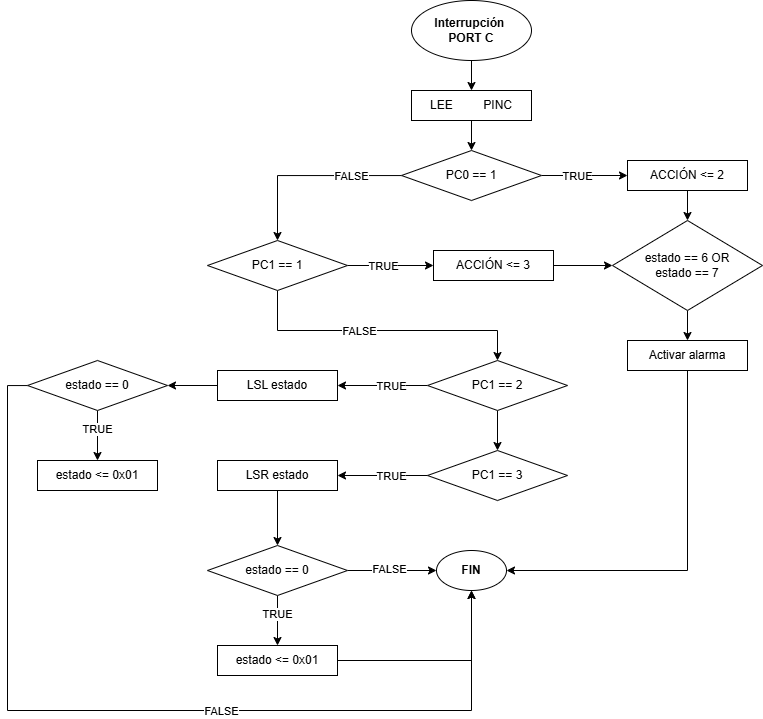

The diagram above was exported from draw.io. Its source (the exported page's mxGraphModel, read from the mxfile embedded in the PNG):
<mxGraphModel dx="2512" dy="920" grid="1" gridSize="10" guides="1" tooltips="1" connect="1" arrows="1" fold="1" page="1" pageScale="1" pageWidth="827" pageHeight="1169" math="0" shadow="0">
  <root>
    <mxCell id="0" />
    <mxCell id="1" parent="0" />
    <mxCell id="UCX6jdzulmZMe2egG1ap-4" style="edgeStyle=orthogonalEdgeStyle;rounded=0;orthogonalLoop=1;jettySize=auto;html=1;exitX=0.5;exitY=1;exitDx=0;exitDy=0;entryX=0.5;entryY=0;entryDx=0;entryDy=0;" edge="1" parent="1" source="UCX6jdzulmZMe2egG1ap-1" target="UCX6jdzulmZMe2egG1ap-3">
      <mxGeometry relative="1" as="geometry" />
    </mxCell>
    <mxCell id="UCX6jdzulmZMe2egG1ap-1" value="Interrupción&amp;nbsp;&lt;div&gt;PORT C&lt;/div&gt;" style="ellipse;whiteSpace=wrap;html=1;fontStyle=1" vertex="1" parent="1">
      <mxGeometry x="354" y="30" width="120" height="60" as="geometry" />
    </mxCell>
    <mxCell id="UCX6jdzulmZMe2egG1ap-2" value="&lt;b&gt;FIN&lt;/b&gt;" style="ellipse;whiteSpace=wrap;html=1;" vertex="1" parent="1">
      <mxGeometry x="379" y="580" width="70" height="40" as="geometry" />
    </mxCell>
    <mxCell id="UCX6jdzulmZMe2egG1ap-8" style="edgeStyle=orthogonalEdgeStyle;rounded=0;orthogonalLoop=1;jettySize=auto;html=1;" edge="1" parent="1" source="UCX6jdzulmZMe2egG1ap-3" target="UCX6jdzulmZMe2egG1ap-5">
      <mxGeometry relative="1" as="geometry" />
    </mxCell>
    <mxCell id="UCX6jdzulmZMe2egG1ap-3" value="LEE&amp;nbsp;&lt;span style=&quot;white-space: pre;&quot;&gt;&#09;&lt;/span&gt;PINC" style="rounded=0;whiteSpace=wrap;html=1;" vertex="1" parent="1">
      <mxGeometry x="354" y="120" width="120" height="30" as="geometry" />
    </mxCell>
    <mxCell id="UCX6jdzulmZMe2egG1ap-7" style="edgeStyle=orthogonalEdgeStyle;rounded=0;orthogonalLoop=1;jettySize=auto;html=1;entryX=0;entryY=0.5;entryDx=0;entryDy=0;" edge="1" parent="1" source="UCX6jdzulmZMe2egG1ap-5" target="UCX6jdzulmZMe2egG1ap-6">
      <mxGeometry relative="1" as="geometry" />
    </mxCell>
    <mxCell id="UCX6jdzulmZMe2egG1ap-9" value="TRUE" style="edgeLabel;html=1;align=center;verticalAlign=middle;resizable=0;points=[];" vertex="1" connectable="0" parent="UCX6jdzulmZMe2egG1ap-7">
      <mxGeometry x="-0.186" relative="1" as="geometry">
        <mxPoint as="offset" />
      </mxGeometry>
    </mxCell>
    <mxCell id="UCX6jdzulmZMe2egG1ap-19" style="edgeStyle=orthogonalEdgeStyle;rounded=0;orthogonalLoop=1;jettySize=auto;html=1;entryX=0.5;entryY=0;entryDx=0;entryDy=0;" edge="1" parent="1" source="UCX6jdzulmZMe2egG1ap-5" target="UCX6jdzulmZMe2egG1ap-17">
      <mxGeometry relative="1" as="geometry" />
    </mxCell>
    <mxCell id="UCX6jdzulmZMe2egG1ap-26" value="FALSE" style="edgeLabel;html=1;align=center;verticalAlign=middle;resizable=0;points=[];" vertex="1" connectable="0" parent="UCX6jdzulmZMe2egG1ap-19">
      <mxGeometry x="-0.4709" relative="1" as="geometry">
        <mxPoint as="offset" />
      </mxGeometry>
    </mxCell>
    <mxCell id="UCX6jdzulmZMe2egG1ap-5" value="PC0 == 1" style="rhombus;whiteSpace=wrap;html=1;" vertex="1" parent="1">
      <mxGeometry x="344" y="180" width="140" height="50" as="geometry" />
    </mxCell>
    <mxCell id="UCX6jdzulmZMe2egG1ap-12" value="" style="edgeStyle=orthogonalEdgeStyle;rounded=0;orthogonalLoop=1;jettySize=auto;html=1;" edge="1" parent="1" source="UCX6jdzulmZMe2egG1ap-6" target="UCX6jdzulmZMe2egG1ap-10">
      <mxGeometry relative="1" as="geometry" />
    </mxCell>
    <mxCell id="UCX6jdzulmZMe2egG1ap-6" value="ACCIÓN &amp;lt;= 2" style="rounded=0;whiteSpace=wrap;html=1;" vertex="1" parent="1">
      <mxGeometry x="570" y="190" width="120" height="30" as="geometry" />
    </mxCell>
    <mxCell id="UCX6jdzulmZMe2egG1ap-14" value="" style="edgeStyle=orthogonalEdgeStyle;rounded=0;orthogonalLoop=1;jettySize=auto;html=1;" edge="1" parent="1" source="UCX6jdzulmZMe2egG1ap-10" target="UCX6jdzulmZMe2egG1ap-13">
      <mxGeometry relative="1" as="geometry" />
    </mxCell>
    <mxCell id="UCX6jdzulmZMe2egG1ap-10" value="estado == 6 OR&lt;div&gt;estado == 7&lt;/div&gt;" style="rhombus;whiteSpace=wrap;html=1;" vertex="1" parent="1">
      <mxGeometry x="555" y="250" width="150" height="90" as="geometry" />
    </mxCell>
    <mxCell id="UCX6jdzulmZMe2egG1ap-21" style="edgeStyle=orthogonalEdgeStyle;rounded=0;orthogonalLoop=1;jettySize=auto;html=1;entryX=1;entryY=0.5;entryDx=0;entryDy=0;" edge="1" parent="1" source="UCX6jdzulmZMe2egG1ap-13" target="UCX6jdzulmZMe2egG1ap-2">
      <mxGeometry relative="1" as="geometry">
        <Array as="points">
          <mxPoint x="630" y="600" />
        </Array>
      </mxGeometry>
    </mxCell>
    <mxCell id="UCX6jdzulmZMe2egG1ap-13" value="Activar alarma" style="rounded=0;whiteSpace=wrap;html=1;" vertex="1" parent="1">
      <mxGeometry x="570" y="370" width="120" height="30" as="geometry" />
    </mxCell>
    <mxCell id="UCX6jdzulmZMe2egG1ap-15" style="edgeStyle=orthogonalEdgeStyle;rounded=0;orthogonalLoop=1;jettySize=auto;html=1;entryX=0;entryY=0.5;entryDx=0;entryDy=0;" edge="1" parent="1" source="UCX6jdzulmZMe2egG1ap-17" target="UCX6jdzulmZMe2egG1ap-18">
      <mxGeometry relative="1" as="geometry" />
    </mxCell>
    <mxCell id="UCX6jdzulmZMe2egG1ap-16" value="TRUE" style="edgeLabel;html=1;align=center;verticalAlign=middle;resizable=0;points=[];" vertex="1" connectable="0" parent="UCX6jdzulmZMe2egG1ap-15">
      <mxGeometry x="-0.186" relative="1" as="geometry">
        <mxPoint as="offset" />
      </mxGeometry>
    </mxCell>
    <mxCell id="UCX6jdzulmZMe2egG1ap-27" value="" style="edgeStyle=orthogonalEdgeStyle;rounded=0;orthogonalLoop=1;jettySize=auto;html=1;" edge="1" parent="1" source="UCX6jdzulmZMe2egG1ap-17" target="UCX6jdzulmZMe2egG1ap-24">
      <mxGeometry relative="1" as="geometry">
        <Array as="points">
          <mxPoint x="220" y="360" />
          <mxPoint x="440" y="360" />
        </Array>
      </mxGeometry>
    </mxCell>
    <mxCell id="UCX6jdzulmZMe2egG1ap-28" value="FALSE" style="edgeLabel;html=1;align=center;verticalAlign=middle;resizable=0;points=[];" vertex="1" connectable="0" parent="UCX6jdzulmZMe2egG1ap-27">
      <mxGeometry x="-0.1667" relative="1" as="geometry">
        <mxPoint as="offset" />
      </mxGeometry>
    </mxCell>
    <mxCell id="UCX6jdzulmZMe2egG1ap-17" value="PC1 == 1" style="rhombus;whiteSpace=wrap;html=1;" vertex="1" parent="1">
      <mxGeometry x="150" y="270" width="140" height="50" as="geometry" />
    </mxCell>
    <mxCell id="UCX6jdzulmZMe2egG1ap-20" style="edgeStyle=orthogonalEdgeStyle;rounded=0;orthogonalLoop=1;jettySize=auto;html=1;entryX=0;entryY=0.5;entryDx=0;entryDy=0;" edge="1" parent="1" source="UCX6jdzulmZMe2egG1ap-18" target="UCX6jdzulmZMe2egG1ap-10">
      <mxGeometry relative="1" as="geometry" />
    </mxCell>
    <mxCell id="UCX6jdzulmZMe2egG1ap-18" value="ACCIÓN &amp;lt;= 3" style="rounded=0;whiteSpace=wrap;html=1;" vertex="1" parent="1">
      <mxGeometry x="376" y="280" width="120" height="30" as="geometry" />
    </mxCell>
    <mxCell id="UCX6jdzulmZMe2egG1ap-22" style="edgeStyle=orthogonalEdgeStyle;rounded=0;orthogonalLoop=1;jettySize=auto;html=1;entryX=1;entryY=0.5;entryDx=0;entryDy=0;" edge="1" parent="1" source="UCX6jdzulmZMe2egG1ap-24" target="UCX6jdzulmZMe2egG1ap-25">
      <mxGeometry relative="1" as="geometry" />
    </mxCell>
    <mxCell id="UCX6jdzulmZMe2egG1ap-23" value="TRUE" style="edgeLabel;html=1;align=center;verticalAlign=middle;resizable=0;points=[];" vertex="1" connectable="0" parent="UCX6jdzulmZMe2egG1ap-22">
      <mxGeometry x="-0.186" relative="1" as="geometry">
        <mxPoint as="offset" />
      </mxGeometry>
    </mxCell>
    <mxCell id="UCX6jdzulmZMe2egG1ap-33" value="" style="edgeStyle=orthogonalEdgeStyle;rounded=0;orthogonalLoop=1;jettySize=auto;html=1;" edge="1" parent="1" source="UCX6jdzulmZMe2egG1ap-24" target="UCX6jdzulmZMe2egG1ap-31">
      <mxGeometry relative="1" as="geometry" />
    </mxCell>
    <mxCell id="UCX6jdzulmZMe2egG1ap-24" value="PC1 == 2" style="rhombus;whiteSpace=wrap;html=1;" vertex="1" parent="1">
      <mxGeometry x="370" y="390" width="140" height="50" as="geometry" />
    </mxCell>
    <mxCell id="UCX6jdzulmZMe2egG1ap-37" style="edgeStyle=orthogonalEdgeStyle;rounded=0;orthogonalLoop=1;jettySize=auto;html=1;exitX=0;exitY=0.5;exitDx=0;exitDy=0;entryX=1;entryY=0.5;entryDx=0;entryDy=0;" edge="1" parent="1" source="UCX6jdzulmZMe2egG1ap-25" target="UCX6jdzulmZMe2egG1ap-35">
      <mxGeometry relative="1" as="geometry" />
    </mxCell>
    <mxCell id="UCX6jdzulmZMe2egG1ap-25" value="LSL estado" style="rounded=0;whiteSpace=wrap;html=1;" vertex="1" parent="1">
      <mxGeometry x="160" y="400" width="120" height="30" as="geometry" />
    </mxCell>
    <mxCell id="UCX6jdzulmZMe2egG1ap-29" style="edgeStyle=orthogonalEdgeStyle;rounded=0;orthogonalLoop=1;jettySize=auto;html=1;entryX=1;entryY=0.5;entryDx=0;entryDy=0;" edge="1" source="UCX6jdzulmZMe2egG1ap-31" target="UCX6jdzulmZMe2egG1ap-32" parent="1">
      <mxGeometry relative="1" as="geometry" />
    </mxCell>
    <mxCell id="UCX6jdzulmZMe2egG1ap-30" value="TRUE" style="edgeLabel;html=1;align=center;verticalAlign=middle;resizable=0;points=[];" vertex="1" connectable="0" parent="UCX6jdzulmZMe2egG1ap-29">
      <mxGeometry x="-0.186" relative="1" as="geometry">
        <mxPoint as="offset" />
      </mxGeometry>
    </mxCell>
    <mxCell id="UCX6jdzulmZMe2egG1ap-31" value="PC1 == 3" style="rhombus;whiteSpace=wrap;html=1;" vertex="1" parent="1">
      <mxGeometry x="370" y="480" width="140" height="50" as="geometry" />
    </mxCell>
    <mxCell id="UCX6jdzulmZMe2egG1ap-46" value="" style="edgeStyle=orthogonalEdgeStyle;rounded=0;orthogonalLoop=1;jettySize=auto;html=1;" edge="1" parent="1" source="UCX6jdzulmZMe2egG1ap-32" target="UCX6jdzulmZMe2egG1ap-44">
      <mxGeometry relative="1" as="geometry" />
    </mxCell>
    <mxCell id="UCX6jdzulmZMe2egG1ap-32" value="LSR estado" style="rounded=0;whiteSpace=wrap;html=1;" vertex="1" parent="1">
      <mxGeometry x="160" y="490" width="120" height="30" as="geometry" />
    </mxCell>
    <mxCell id="UCX6jdzulmZMe2egG1ap-34" style="edgeStyle=orthogonalEdgeStyle;rounded=0;orthogonalLoop=1;jettySize=auto;html=1;exitX=0.5;exitY=1;exitDx=0;exitDy=0;" edge="1" parent="1" source="UCX6jdzulmZMe2egG1ap-25" target="UCX6jdzulmZMe2egG1ap-25">
      <mxGeometry relative="1" as="geometry" />
    </mxCell>
    <mxCell id="UCX6jdzulmZMe2egG1ap-39" value="" style="edgeStyle=orthogonalEdgeStyle;rounded=0;orthogonalLoop=1;jettySize=auto;html=1;" edge="1" parent="1" source="UCX6jdzulmZMe2egG1ap-35" target="UCX6jdzulmZMe2egG1ap-38">
      <mxGeometry relative="1" as="geometry" />
    </mxCell>
    <mxCell id="UCX6jdzulmZMe2egG1ap-40" value="TRUE" style="edgeLabel;html=1;align=center;verticalAlign=middle;resizable=0;points=[];" vertex="1" connectable="0" parent="UCX6jdzulmZMe2egG1ap-39">
      <mxGeometry x="-0.24" y="-1" relative="1" as="geometry">
        <mxPoint as="offset" />
      </mxGeometry>
    </mxCell>
    <mxCell id="UCX6jdzulmZMe2egG1ap-50" style="edgeStyle=orthogonalEdgeStyle;rounded=0;orthogonalLoop=1;jettySize=auto;html=1;entryX=0.5;entryY=1;entryDx=0;entryDy=0;" edge="1" parent="1" source="UCX6jdzulmZMe2egG1ap-35" target="UCX6jdzulmZMe2egG1ap-2">
      <mxGeometry relative="1" as="geometry">
        <Array as="points">
          <mxPoint x="-50" y="415" />
          <mxPoint x="-50" y="740" />
          <mxPoint x="414" y="740" />
        </Array>
      </mxGeometry>
    </mxCell>
    <mxCell id="UCX6jdzulmZMe2egG1ap-51" value="FALSE" style="edgeLabel;html=1;align=center;verticalAlign=middle;resizable=0;points=[];" vertex="1" connectable="0" parent="UCX6jdzulmZMe2egG1ap-50">
      <mxGeometry x="0.2038" relative="1" as="geometry">
        <mxPoint as="offset" />
      </mxGeometry>
    </mxCell>
    <mxCell id="UCX6jdzulmZMe2egG1ap-35" value="estado == 0" style="rhombus;whiteSpace=wrap;html=1;" vertex="1" parent="1">
      <mxGeometry x="-30" y="390" width="140" height="50" as="geometry" />
    </mxCell>
    <mxCell id="UCX6jdzulmZMe2egG1ap-38" value="estado &amp;lt;= 0x01" style="rounded=0;whiteSpace=wrap;html=1;" vertex="1" parent="1">
      <mxGeometry x="-20" y="490" width="120" height="30" as="geometry" />
    </mxCell>
    <mxCell id="UCX6jdzulmZMe2egG1ap-42" value="" style="edgeStyle=orthogonalEdgeStyle;rounded=0;orthogonalLoop=1;jettySize=auto;html=1;" edge="1" parent="1" source="UCX6jdzulmZMe2egG1ap-44" target="UCX6jdzulmZMe2egG1ap-45">
      <mxGeometry relative="1" as="geometry" />
    </mxCell>
    <mxCell id="UCX6jdzulmZMe2egG1ap-43" value="TRUE" style="edgeLabel;html=1;align=center;verticalAlign=middle;resizable=0;points=[];" vertex="1" connectable="0" parent="UCX6jdzulmZMe2egG1ap-42">
      <mxGeometry x="-0.24" y="-1" relative="1" as="geometry">
        <mxPoint as="offset" />
      </mxGeometry>
    </mxCell>
    <mxCell id="UCX6jdzulmZMe2egG1ap-48" style="edgeStyle=orthogonalEdgeStyle;rounded=0;orthogonalLoop=1;jettySize=auto;html=1;exitX=1;exitY=0.5;exitDx=0;exitDy=0;entryX=0;entryY=0.5;entryDx=0;entryDy=0;" edge="1" parent="1" source="UCX6jdzulmZMe2egG1ap-44" target="UCX6jdzulmZMe2egG1ap-2">
      <mxGeometry relative="1" as="geometry" />
    </mxCell>
    <mxCell id="UCX6jdzulmZMe2egG1ap-49" value="FALSE" style="edgeLabel;html=1;align=center;verticalAlign=middle;resizable=0;points=[];" vertex="1" connectable="0" parent="UCX6jdzulmZMe2egG1ap-48">
      <mxGeometry x="-0.0824" y="2" relative="1" as="geometry">
        <mxPoint as="offset" />
      </mxGeometry>
    </mxCell>
    <mxCell id="UCX6jdzulmZMe2egG1ap-44" value="estado == 0" style="rhombus;whiteSpace=wrap;html=1;" vertex="1" parent="1">
      <mxGeometry x="150" y="575" width="140" height="50" as="geometry" />
    </mxCell>
    <mxCell id="UCX6jdzulmZMe2egG1ap-47" style="edgeStyle=orthogonalEdgeStyle;rounded=0;orthogonalLoop=1;jettySize=auto;html=1;entryX=0.5;entryY=1;entryDx=0;entryDy=0;" edge="1" parent="1" source="UCX6jdzulmZMe2egG1ap-45" target="UCX6jdzulmZMe2egG1ap-2">
      <mxGeometry relative="1" as="geometry" />
    </mxCell>
    <mxCell id="UCX6jdzulmZMe2egG1ap-45" value="estado &amp;lt;= 0x01" style="rounded=0;whiteSpace=wrap;html=1;" vertex="1" parent="1">
      <mxGeometry x="160" y="675" width="120" height="30" as="geometry" />
    </mxCell>
  </root>
</mxGraphModel>